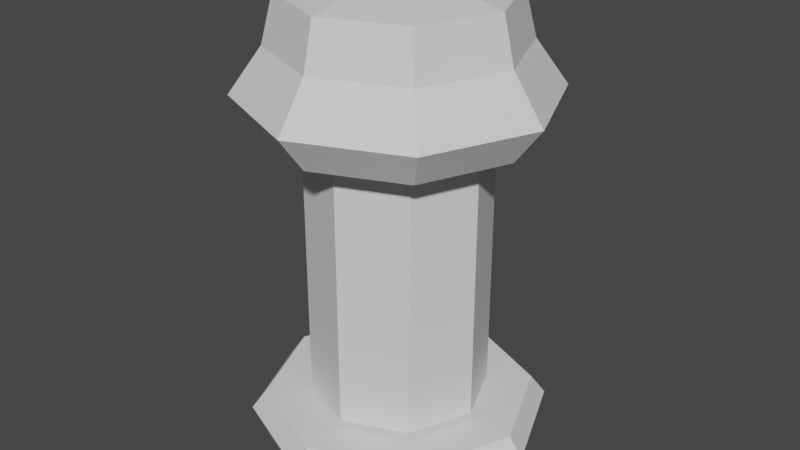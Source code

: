 # Source: save_terminal.blend  (saved by Blender 3.3.6; exported with 4.5.12 LTS)
import bpy
from mathutils import Matrix  # noqa: F401  (used for matrix-valued properties, if any)

bpy.ops.wm.read_factory_settings(use_empty=True)
scene = bpy.context.scene
scene.name = 'Scene'

# ---- collections
col_collection = bpy.data.collections.new('Collection'); scene.collection.children.link(col_collection)

# ---- materials (node trees are filled in below, after node groups)
mat_default = bpy.data.materials.new('Default')
mat_default.use_transparent_shadow = False
mat_beam = bpy.data.materials.new('Beam')
mat_beam.use_transparent_shadow = False

# ---- material node trees
mat_default.use_nodes = True; mat_default.node_tree.nodes.clear()
_N = mat_default.node_tree.nodes; _L = mat_default.node_tree.links
n0 = _N.new('ShaderNodeBsdfPrincipled'); n0.name = 'Principled BSDF'; n0.location = (10, 300)
n0.distribution = 'GGX'
n0.subsurface_method = 'RANDOM_WALK_SKIN'
n0.inputs[3].default_value = 1.45
n0.inputs[27].default_value = (0.0, 0.0, 0.0, 1.0)
n0.inputs[28].default_value = 1.0
n1 = _N.new('ShaderNodeOutputMaterial'); n1.name = 'Material Output'; n1.location = (300, 300)
_L.new(n0.outputs[0], n1.inputs[0])
n1.is_active_output = True
mat_beam.use_nodes = True; mat_beam.node_tree.nodes.clear()
_N = mat_beam.node_tree.nodes; _L = mat_beam.node_tree.links
n0 = _N.new('ShaderNodeBsdfPrincipled'); n0.name = 'Principled BSDF'; n0.location = (10, 300)
n0.distribution = 'GGX'
n0.subsurface_method = 'RANDOM_WALK_SKIN'
n0.inputs[3].default_value = 1.45
n0.inputs[27].default_value = (0.0, 0.0, 0.0, 1.0)
n0.inputs[28].default_value = 1.0
n1 = _N.new('ShaderNodeOutputMaterial'); n1.name = 'Material Output'; n1.location = (300, 300)
_L.new(n0.outputs[0], n1.inputs[0])
n1.is_active_output = True

# ---- world
world_world = bpy.data.worlds.new('World'); scene.world = world_world
world_world.use_nodes = True; world_world.node_tree.nodes.clear()
_N = world_world.node_tree.nodes; _L = world_world.node_tree.links
n0 = _N.new('ShaderNodeOutputWorld'); n0.name = 'World Output'; n0.location = (300, 300)
n1 = _N.new('ShaderNodeBackground'); n1.name = 'Background'; n1.location = (10, 300)
n1.inputs[0].default_value = (0.05088, 0.05088, 0.05088, 1.0)
_L.new(n1.outputs[0], n0.inputs[0])
n0.is_active_output = True
world_world.color = (0.05088, 0.05088, 0.05088)
world_world.use_sun_shadow = False
world_world.sun_shadow_jitter_overblur = 0.0

# ---- meshes
me_cylinder_001 = bpy.data.meshes.new('Cylinder.001')
me_cylinder_001.from_pydata([(1.77e-08, 0.9193, -0.1823), (0.65, 0.65, -0.1823), (0.9193, 5.482e-09, -0.1823), (0.65, -0.65, -0.1823), (1.77e-08, -0.9193, -0.1823), (-0.65, -0.65, -0.1823), (-0.9193, 5.482e-09, -0.1823), (-0.65, 0.65, -0.1823), (0.425, 0.425, 0.2289), (2.007e-08, 0.6011, 0.2289), (0.6011, 5.482e-09, 0.2289), (0.425, -0.425, 0.2289), (2.007e-08, -0.6011, 0.2289), (-0.425, -0.425, 0.2289), (-0.6011, 5.482e-09, 0.2289), (-0.425, 0.425, 0.2289), (-1.65e-08, -0.8346, 2.739), (-1.249e-08, -1.055, 2.431), (0.5902, -0.5902, 2.739), (0.7458, -0.7458, 2.431), (0.8346, -5.397e-08, 2.739), (1.055, 1.918e-08, 2.431), (0.5902, 0.5902, 2.739), (0.7458, 0.7458, 2.431), (-1.65e-08, 0.8346, 2.739), (-1.249e-08, 1.055, 2.431), (-0.5902, 0.5902, 2.739), (-0.7458, 0.7458, 2.431), (-0.8346, -5.397e-08, 2.739), (-1.055, 1.918e-08, 2.431), (-0.5902, -0.5902, 2.739), (-0.7458, -0.7458, 2.431), (0.6105, -0.6105, 2.179), (-1.949e-08, -0.8633, 2.179), (0.8633, 1.301e-08, 2.179), (0.6105, 0.6105, 2.179), (-1.949e-08, 0.8633, 2.179), (-0.6105, 0.6105, 2.179), (-0.8633, 1.301e-08, 2.179), (-0.6105, -0.6105, 2.179), (3.738e-08, -0.7533, 3.061), (0.5327, -0.5327, 3.061), (0.7533, -6.33e-08, 3.061), (0.5327, 0.5327, 3.061), (3.738e-08, 0.7533, 3.061), (-0.5327, 0.5327, 3.061), (-0.7533, -6.33e-08, 3.061), (-0.5327, -0.5327, 3.061), (-1.574e-07, -0.2564, 3.164), (0.1813, -0.1813, 3.164), (0.2564, -5.103e-08, 3.164), (0.1813, 0.1813, 3.164), (-1.574e-07, 0.2564, 3.164), (-0.1813, 0.1813, 3.164), (-0.2564, -5.103e-08, 3.164), (-0.1813, -0.1813, 3.164), (1.994e-08, 1.042, 0.0986), (2.073e-08, 0.9418, 0.2338), (0.6659, 0.6659, 0.2338), (0.7369, 0.7369, 0.0986), (0.9418, 7.526e-09, 0.2338), (1.042, 7.501e-09, 0.0986), (0.6659, -0.6659, 0.2338), (0.7369, -0.7369, 0.0986), (2.073e-08, -0.9418, 0.2338), (1.994e-08, -1.042, 0.0986), (-0.6659, -0.6659, 0.2338), (-0.7369, -0.7369, 0.0986), (-0.9418, 7.526e-09, 0.2338), (-1.042, 7.501e-09, 0.0986), (-0.6659, 0.6659, 0.2338), (-0.7369, 0.7369, 0.0986)], [], [(7, 71, 56, 0), (60, 58, 8, 10), (62, 60, 10, 11), (64, 62, 11, 12), (66, 64, 12, 13), (68, 66, 13, 14), (3, 63, 65, 4), (70, 68, 14, 15), (57, 70, 15, 9), (0, 1, 2, 3, 4, 5, 6, 7), (8, 9, 15, 14, 13, 12, 11, 10), (6, 69, 71, 7), (4, 65, 67, 5), (2, 61, 63, 3), (5, 67, 69, 6), (1, 59, 61, 2), (0, 56, 59, 1), (16, 17, 19, 18), (18, 19, 21, 20), (20, 21, 23, 22), (22, 23, 25, 24), (24, 25, 27, 26), (26, 27, 29, 28), (23, 21, 34, 35), (28, 29, 31, 30), (30, 31, 17, 16), (22, 24, 44, 43), (32, 33, 39, 38, 37, 36, 35, 34), (29, 27, 37, 38), (25, 23, 35, 36), (31, 29, 38, 39), (21, 19, 32, 34), (27, 25, 36, 37), (17, 31, 39, 33), (19, 17, 33, 32), (45, 46, 54, 53), (28, 30, 47, 46), (18, 20, 42, 41), (24, 26, 45, 44), (30, 16, 40, 47), (16, 18, 41, 40), (20, 22, 43, 42), (26, 28, 46, 45), (48, 49, 50, 51, 52, 53, 54, 55), (43, 44, 52, 51), (41, 42, 50, 49), (46, 47, 55, 54), (44, 45, 53, 52), (42, 43, 51, 50), (40, 41, 49, 48), (47, 40, 48, 55), (59, 56, 57, 58), (61, 59, 58, 60), (63, 61, 60, 62), (65, 63, 62, 64), (67, 65, 64, 66), (69, 67, 66, 68), (71, 69, 68, 70), (56, 71, 70, 57), (58, 57, 9, 8)])
_uv = me_cylinder_001.uv_layers.new(name='UVMap')
_uv.uv.foreach_set('vector', [0.125, 0.5, 0.125, 0.8356, 0.0, 0.8356, 0.0, 0.5, 0.75, 1.0, 0.875, 1.0, 0.875, 1.0, 0.75, 1.0, 0.625, 1.0, 0.75, 1.0, 0.75, 1.0, 0.625, 1.0, 0.5, 1.0, 0.625, 1.0, 0.625, 1.0, 0.5, 1.0, 0.375, 1.0, 0.5, 1.0, 0.5, 1.0, 0.375, 1.0, 0.25, 1.0, 0.375, 1.0, 0.375, 1.0, 0.25, 1.0, 0.625, 0.5, 0.625, 0.8356, 0.5, 0.8356, 0.5, 0.5, 0.125, 1.0, 0.25, 1.0, 0.25, 1.0, 0.125, 1.0, 0.0, 1.0, 0.125, 1.0, 0.125, 1.0, 0.0, 1.0, 0.75, 0.49, 0.9197, 0.4197, 0.99, 0.25, 0.9197, 0.08029, 0.75, 0.01, 0.5803, 0.08029, 0.51, 0.25, 0.5803, 0.4197, 0.4197, 0.4197, 0.25, 0.49, 0.08029, 0.4197, 0.01, 0.25, 0.08029, 0.08029, 0.25, 0.01, 0.4197, 0.08029, 0.49, 0.25, 0.25, 0.5, 0.25, 0.8356, 0.125, 0.8356, 0.125, 0.5, 0.5, 0.5, 0.5, 0.8356, 0.375, 0.8356, 0.375, 0.5, 0.75, 0.5, 0.75, 0.8356, 0.625, 0.8356, 0.625, 0.5, 0.375, 0.5, 0.375, 0.8356, 0.25, 0.8356, 0.25, 0.5, 0.875, 0.5, 0.875, 0.8356, 0.75, 0.8356, 0.75, 0.5, 1.0, 0.5, 1.0, 0.8356, 0.875, 0.8356, 0.875, 0.5, 1.0, 0.5, 1.0, 1.0, 0.875, 1.0, 0.875, 0.5, 0.875, 0.5, 0.875, 1.0, 0.75, 1.0, 0.75, 0.5, 0.75, 0.5, 0.75, 1.0, 0.625, 1.0, 0.625, 0.5, 0.625, 0.5, 0.625, 1.0, 0.5, 1.0, 0.5, 0.5, 0.5, 0.5, 0.5, 1.0, 0.375, 1.0, 0.375, 0.5, 0.375, 0.5, 0.375, 1.0, 0.25, 1.0, 0.25, 0.5, 0.625, 1.0, 0.75, 1.0, 0.75, 1.0, 0.625, 1.0, 0.25, 0.5, 0.25, 1.0, 0.125, 1.0, 0.125, 0.5, 0.125, 0.5, 0.125, 1.0, 0.0, 1.0, 0.0, 0.5, 0.625, 0.5, 0.5, 0.5, 0.5, 0.5, 0.625, 0.5, 0.4197, 0.4197, 0.25, 0.49, 0.08029, 0.4197, 0.01, 0.25, 0.08029, 0.08029, 0.25, 0.01, 0.4197, 0.08029, 0.49, 0.25, 0.25, 1.0, 0.375, 1.0, 0.375, 1.0, 0.25, 1.0, 0.5, 1.0, 0.625, 1.0, 0.625, 1.0, 0.5, 1.0, 0.125, 1.0, 0.25, 1.0, 0.25, 1.0, 0.125, 1.0, 0.75, 1.0, 0.875, 1.0, 0.875, 1.0, 0.75, 1.0, 0.375, 1.0, 0.5, 1.0, 0.5, 1.0, 0.375, 1.0, 0.0, 1.0, 0.125, 1.0, 0.125, 1.0, 0.0, 1.0, 0.875, 1.0, 1.0, 1.0, 1.0, 1.0, 0.875, 1.0, 0.375, 0.5, 0.25, 0.5, 0.25, 0.5, 0.375, 0.5, 0.25, 0.5, 0.125, 0.5, 0.125, 0.5, 0.25, 0.5, 0.875, 0.5, 0.75, 0.5, 0.75, 0.5, 0.875, 0.5, 0.5, 0.5, 0.375, 0.5, 0.375, 0.5, 0.5, 0.5, 0.125, 0.5, 0.0, 0.5, 0.0, 0.5, 0.125, 0.5, 1.0, 0.5, 0.875, 0.5, 0.875, 0.5, 1.0, 0.5, 0.75, 0.5, 0.625, 0.5, 0.625, 0.5, 0.75, 0.5, 0.375, 0.5, 0.25, 0.5, 0.25, 0.5, 0.375, 0.5, 0.75, 0.49, 0.9197, 0.4197, 0.99, 0.25, 0.9197, 0.08029, 0.75, 0.01, 0.5803, 0.08029, 0.51, 0.25, 0.5803, 0.4197, 0.625, 0.5, 0.5, 0.5, 0.5, 0.5, 0.625, 0.5, 0.875, 0.5, 0.75, 0.5, 0.75, 0.5, 0.875, 0.5, 0.25, 0.5, 0.125, 0.5, 0.125, 0.5, 0.25, 0.5, 0.5, 0.5, 0.375, 0.5, 0.375, 0.5, 0.5, 0.5, 0.75, 0.5, 0.625, 0.5, 0.625, 0.5, 0.75, 0.5, 1.0, 0.5, 0.875, 0.5, 0.875, 0.5, 1.0, 0.5, 0.125, 0.5, 0.0, 0.5, 0.0, 0.5, 0.125, 0.5, 0.875, 0.8356, 1.0, 0.8356, 1.0, 1.0, 0.875, 1.0, 0.75, 0.8356, 0.875, 0.8356, 0.875, 1.0, 0.75, 1.0, 0.625, 0.8356, 0.75, 0.8356, 0.75, 1.0, 0.625, 1.0, 0.5, 0.8356, 0.625, 0.8356, 0.625, 1.0, 0.5, 1.0, 0.375, 0.8356, 0.5, 0.8356, 0.5, 1.0, 0.375, 1.0, 0.25, 0.8356, 0.375, 0.8356, 0.375, 1.0, 0.25, 1.0, 0.125, 0.8356, 0.25, 0.8356, 0.25, 1.0, 0.125, 1.0, 0.0, 0.8356, 0.125, 0.8356, 0.125, 1.0, 0.0, 1.0, 0.875, 1.0, 1.0, 1.0, 1.0, 1.0, 0.875, 1.0])
me_cylinder_001.materials.append(mat_default)
me_cylinder_001.materials.append(mat_beam)
me_cylinder_001.update()
me_cylinder_002 = bpy.data.meshes.new('Cylinder.002')
me_cylinder_002.from_pydata([(-2.842e-09, 0.6186, 0.2676), (-2.842e-09, 0.6186, 2.304), (0.4374, 0.4374, 0.2676), (0.4374, 0.4374, 2.304), (0.6186, 0.0, 0.2676), (0.6186, 0.0, 2.304), (0.4374, -0.4374, 0.2676), (0.4374, -0.4374, 2.304), (-2.842e-09, -0.6186, 0.2676), (-2.842e-09, -0.6186, 2.304), (-0.4374, -0.4374, 0.2676), (-0.4374, -0.4374, 2.304), (-0.6186, 0.0, 0.2676), (-0.6186, 0.0, 2.304), (-0.4374, 0.4374, 0.2676), (-0.4374, 0.4374, 2.304)], [], [(0, 1, 3, 2), (2, 3, 5, 4), (4, 5, 7, 6), (6, 7, 9, 8), (8, 9, 11, 10), (10, 11, 13, 12), (3, 1, 15, 13, 11, 9, 7, 5), (12, 13, 15, 14), (14, 15, 1, 0), (0, 2, 4, 6, 8, 10, 12, 14)])
me_cylinder_002.polygons.foreach_set('material_index', [1, 1, 1, 1, 1, 1, 1, 1, 1, 1])
_uv = me_cylinder_002.uv_layers.new(name='UVMap')
_uv.uv.foreach_set('vector', [1.0, 0.5, 1.0, 1.0, 0.875, 1.0, 0.875, 0.5, 0.875, 0.5, 0.875, 1.0, 0.75, 1.0, 0.75, 0.5, 0.75, 0.5, 0.75, 1.0, 0.625, 1.0, 0.625, 0.5, 0.625, 0.5, 0.625, 1.0, 0.5, 1.0, 0.5, 0.5, 0.5, 0.5, 0.5, 1.0, 0.375, 1.0, 0.375, 0.5, 0.375, 0.5, 0.375, 1.0, 0.25, 1.0, 0.25, 0.5, 0.4197, 0.4197, 0.25, 0.49, 0.08029, 0.4197, 0.01, 0.25, 0.08029, 0.08029, 0.25, 0.01, 0.4197, 0.08029, 0.49, 0.25, 0.25, 0.5, 0.25, 1.0, 0.125, 1.0, 0.125, 0.5, 0.125, 0.5, 0.125, 1.0, 0.0, 1.0, 0.0, 0.5, 0.75, 0.49, 0.9197, 0.4197, 0.99, 0.25, 0.9197, 0.08029, 0.75, 0.01, 0.5803, 0.08029, 0.51, 0.25, 0.5803, 0.4197])
me_cylinder_002.materials.append(mat_default)
me_cylinder_002.materials.append(mat_beam)
me_cylinder_002.update()

# ---- objects
ob_cylinder = bpy.data.objects.new('Cylinder', me_cylinder_001)
ob_cylinder_001 = bpy.data.objects.new('Cylinder.001', me_cylinder_002)

# ---- transforms, parenting, visibility, modifiers, constraints
ob_cylinder.location = (0.0, 0.0, 0.0)
ob_cylinder_001.location = (0.0, 0.0, 0.0)

# ---- collection membership
col_collection.objects.link(ob_cylinder)
col_collection.objects.link(ob_cylinder_001)

# ---- scene / render settings (as saved in the file)
scene.frame_start = 1; scene.frame_end = 250; scene.frame_set(1)
scene.render.engine = 'BLENDER_EEVEE_NEXT'
scene.cycles.sampling_pattern = 'TABULATED_SOBOL'
scene.cycles.use_light_tree = False
scene.view_settings.view_transform = 'Filmic'
bpy.context.view_layer.update()

# ---- added for rendering (the .blend has no active camera and no usable light): camera, sun
cam_auto = bpy.data.cameras.new('AutoCamera')
cam_auto.lens = 50.0
cam_auto.sensor_width = 36.0
cam_auto.clip_end = 1000.0
ob_auto_camera = bpy.data.objects.new('AutoCamera', cam_auto)
scene.collection.objects.link(ob_auto_camera)
ob_auto_camera.location = (4.14809, -4.97771, 4.80957)
ob_auto_camera.rotation_euler = (1.09748, -7.21219e-08, 0.694738)
scene.camera = ob_auto_camera
light_auto_sun = bpy.data.lights.new('AutoSun', 'SUN')
light_auto_sun.energy = 3.0
light_auto_sun.angle = 0.0523599
ob_auto_sun = bpy.data.objects.new('AutoSun', light_auto_sun)
scene.collection.objects.link(ob_auto_sun)
ob_auto_sun.rotation_euler = (0.872665, 0.174533, 0.523599)
bpy.context.view_layer.update()
